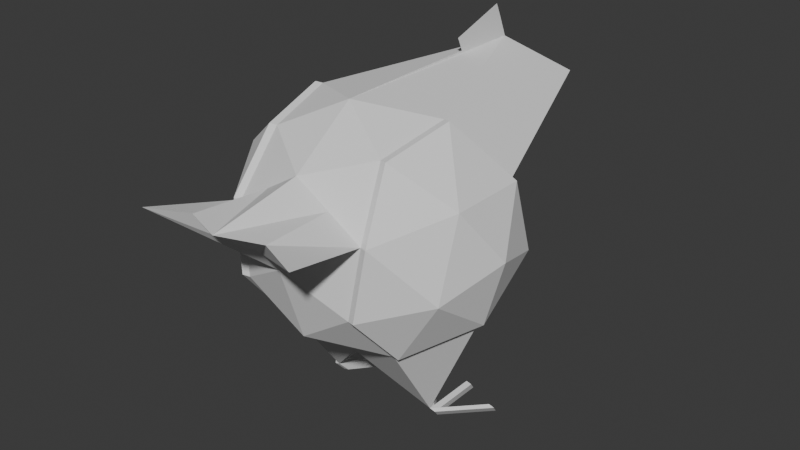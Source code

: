# Source: chicken.blend  (saved by Blender 4.3.34; exported with 4.5.12 LTS)
import bpy
from mathutils import Matrix  # noqa: F401  (used for matrix-valued properties, if any)

bpy.ops.wm.read_factory_settings(use_empty=True)
scene = bpy.context.scene
scene.name = 'Scene'

# ---- collections
col_collection = bpy.data.collections.new('Collection'); scene.collection.children.link(col_collection)

# ---- world
world_world = bpy.data.worlds.new('World'); scene.world = world_world
world_world.use_nodes = True; world_world.node_tree.nodes.clear()
_N = world_world.node_tree.nodes; _L = world_world.node_tree.links
n0 = _N.new('ShaderNodeOutputWorld'); n0.name = 'World Output'; n0.location = (300, 300)
n1 = _N.new('ShaderNodeBackground'); n1.name = 'Background'; n1.location = (10, 300)
n1.inputs[0].default_value = (0.05088, 0.05088, 0.05088, 1.0)
_L.new(n1.outputs[0], n0.inputs[0])
n0.is_active_output = True
world_world.color = (0.05088, 0.05088, 0.05088)
world_world.sun_shadow_jitter_overblur = 0.0

# ---- meshes
me_icosphere = bpy.data.meshes.new('Icosphere')
me_icosphere.from_pydata([(0.2764, -0.8506, 0.4472), (-0.7236, -0.5257, 0.4472), (-0.7236, 1.625, 0.4472), (0.2764, 0.8506, 0.4472), (1.425, 0.0, 0.4472), (0.9511, -0.309, 0.0), (0.0, -1.0, 0.0), (-0.9511, -0.309, 0.0), (-0.5878, 1.908, 0.0), (0.5878, 0.809, 0.0), (0.6882, -0.5, 0.5257), (-0.2629, -0.809, 0.5257), (-0.8506, 0.0, 0.5257), (-0.2629, 0.809, 0.5257), (0.6882, 0.5, 0.5257), (0.5257, 0.0, 0.8507), (-0.4253, 0.309, 0.8507), (0.1625, 0.5, 0.8507), (0.9511, 0.309, 0.0), (0.0, 1.0, 0.0), (-0.9511, 1.408, 0.0), (-0.5878, -0.809, 0.0), (0.5878, -0.809, 0.0), (1.425, 0.4452, 0.4472), (1.427, 0.3179, 0.7471), (1.425, 0.3022, 0.1904), (1.503, 0.0683, 0.4194), (1.503, 0.5135, 0.4194), (1.506, 0.3862, 0.7193), (1.503, 0.3705, 0.1626), (1.438, 0.001845, 0.4892), (1.438, 0.447, 0.4892), (1.441, 0.3197, 0.7891), (1.438, 0.304, 0.2324), (1.516, 0.07014, 0.4614), (1.516, 0.5153, 0.4614), (1.519, 0.388, 0.7613), (1.516, 0.3723, 0.2046), (-0.4542, -1.51, 0.0), (-0.4406, -1.519, 0.6356), (-0.1777, -1.139, 0.0), (-0.4253, -0.809, 0.2629), (-0.4474, -1.389, 0.3178), (-1.118, 1.336, 0.0), (-0.9688, 0.8792, 0.0), (-1.221, 1.288, 0.0), (-1.072, 0.8307, 0.0), (0.6826, -0.5173, 0.5789), (0.2708, -0.8679, 0.5004), (-0.2685, -0.8263, 0.5789), (-0.7292, -0.543, 0.5004), (0.1568, -0.5173, 0.9038), (0.5201, -0.01726, 0.9038), (-0.005607, -0.01726, 1.053), (-0.4309, -0.3263, 0.9038), (-0.8563, -0.01726, 0.5789), (-0.4309, 0.2918, 0.9038), (0.1568, 0.4827, 0.9038), (0.2764, -0.8506, -0.4472), (-0.7236, -0.5257, -0.4472), (-0.7236, 1.625, -0.4472), (0.2764, 0.8506, -0.4472), (1.425, 0.0, -0.4472), (0.6882, -0.5, -0.5257), (-0.2629, -0.809, -0.5257), (-0.8506, 0.0, -0.5257), (-0.2629, 0.809, -0.5257), (0.6882, 0.5, -0.5257), (0.5257, 0.0, -0.8507), (-0.4253, 0.309, -0.8507), (0.1625, 0.5, -0.8507), (1.425, 0.4452, -0.4472), (1.427, 0.3179, -0.7471), (1.425, 0.3022, -0.1904), (1.503, 0.0683, -0.4194), (1.503, 0.5135, -0.4194), (1.506, 0.3862, -0.7193), (1.503, 0.3705, -0.1626), (1.438, 0.001845, -0.4892), (1.438, 0.447, -0.4892), (1.441, 0.3197, -0.7891), (1.438, 0.304, -0.2324), (1.516, 0.07014, -0.4614), (1.516, 0.5153, -0.4614), (1.519, 0.388, -0.7613), (1.516, 0.3723, -0.2046), (-0.4406, -1.519, -0.6356), (-0.4253, -0.809, -0.2629), (-0.4474, -1.389, -0.3178), (0.6826, -0.5173, -0.5789), (0.2708, -0.8679, -0.5004), (-0.2685, -0.8263, -0.5789), (-0.7292, -0.543, -0.5004), (0.1568, -0.5173, -0.9038), (0.5201, -0.01726, -0.9038), (-0.005607, -0.01726, -1.053), (-0.4309, -0.3263, -0.9038), (-0.8563, -0.01726, -0.5789), (-0.4309, 0.2918, -0.9038), (0.1568, 0.4827, -0.9038)], [], [(2, 12, 16), (3, 13, 17), (4, 14, 15), (15, 14, 17), (14, 3, 17), (17, 13, 16), (13, 2, 16), (0, 10, 47, 48), (12, 1, 50, 55), (17, 16, 56, 57), (10, 15, 52, 47), (16, 12, 55, 56), (1, 11, 49, 50), (15, 17, 57, 52), (11, 0, 48, 49), (10, 4, 15), (18, 14, 4), (18, 9, 14), (9, 3, 14), (19, 13, 3), (19, 8, 13), (8, 2, 13), (20, 12, 2), (20, 7, 12), (7, 1, 12), (21, 41, 11, 1), (21, 6, 40, 38), (6, 0, 11), (22, 10, 0), (22, 5, 10), (5, 4, 10), (9, 19, 3), (8, 19, 9, 18, 20), (8, 20, 2), (38, 40, 39, 42), (7, 21, 1), (5, 22, 18), (6, 22, 0), (22, 21, 7), (5, 18, 4), (22, 20, 18), (41, 21, 38, 42), (6, 21, 22), (22, 7, 20), (25, 29, 26, 4), (24, 28, 26, 4), (23, 27, 26, 4), (33, 30, 34, 37), (32, 30, 34, 36), (31, 30, 34, 35), (27, 23, 31, 35), (29, 25, 33, 37), (26, 27, 35, 34), (23, 4, 30, 31), (26, 28, 36, 34), (24, 4, 30, 32), (28, 24, 32, 36), (26, 29, 37, 34), (25, 4, 30, 33), (34, 30, 26), (30, 4, 26), (6, 11, 39, 40), (11, 41, 42, 39), (20, 7, 44, 43), (43, 44, 46, 45), (48, 47, 51), (50, 49, 54), (52, 57, 53), (57, 56, 53), (56, 54, 53), (56, 55, 54), (55, 50, 54), (54, 51, 53), (54, 49, 51), (49, 48, 51), (51, 52, 53), (51, 47, 52), (60, 69, 65), (61, 70, 66), (62, 68, 67), (68, 70, 67), (67, 70, 61), (70, 69, 66), (66, 69, 60), (58, 90, 89, 63), (65, 97, 92, 59), (70, 99, 98, 69), (63, 89, 94, 68), (69, 98, 97, 65), (59, 92, 91, 64), (68, 94, 99, 70), (64, 91, 90, 58), (63, 68, 62), (18, 62, 67), (18, 67, 9), (9, 67, 61), (19, 61, 66), (19, 66, 8), (8, 66, 60), (20, 60, 65), (20, 65, 7), (7, 65, 59), (21, 59, 64, 87), (6, 64, 58), (22, 58, 63), (22, 63, 5), (5, 63, 62), (9, 61, 19), (8, 60, 20), (38, 88, 86, 40), (7, 59, 21), (6, 58, 22), (5, 62, 18), (87, 88, 38, 21), (73, 62, 74, 77), (72, 62, 74, 76), (71, 62, 74, 75), (81, 85, 82, 78), (80, 84, 82, 78), (79, 83, 82, 78), (75, 83, 79, 71), (77, 85, 81, 73), (74, 82, 83, 75), (71, 79, 78, 62), (74, 82, 84, 76), (72, 80, 78, 62), (76, 84, 80, 72), (74, 82, 85, 77), (73, 81, 78, 62), (82, 74, 78), (78, 74, 62), (6, 40, 86, 64), (64, 86, 88, 87), (90, 93, 89), (92, 96, 91), (94, 95, 99), (99, 95, 98), (98, 95, 96), (98, 96, 97), (97, 96, 92), (96, 95, 93), (96, 93, 91), (91, 93, 90), (93, 95, 94), (93, 94, 89)])
_uv = me_icosphere.uv_layers.new(name='UVMap')
_uv.uv.foreach_set('vector', [0.6314, 0.05968, 0.622, 0.4117, 0.5299, 0.3471, 0.8377, 0.3103, 0.805, 0.3947, 0.7381, 0.2798, 0.204, 0.8529, 0.2722, 0.6733, 0.3806, 0.7335, 0.3806, 0.7335, 0.2722, 0.6733, 0.3809, 0.6007, 0.822, 0.1925, 0.8377, 0.3103, 0.7381, 0.2798, 0.7381, 0.8889, 0.7784, 0.801, 0.8659, 0.8889, 0.7784, 0.801, 0.8077, 0.6028, 0.8659, 0.8889, 0.6194, 0.6857, 0.6017, 0.8032, 0.5902, 0.7998, 0.6079, 0.6824, 0.622, 0.4117, 0.6314, 0.5271, 0.6205, 0.5307, 0.6112, 0.4154, 0.9406, 0.07642, 0.9448, 0.001285, 0.9569, 8.656e-09, 0.9527, 0.07514, 0.9406, 0.3088, 0.9758, 0.2018, 0.9878, 0.2005, 0.9527, 0.3075, 0.5299, 0.3471, 0.622, 0.4117, 0.6112, 0.4154, 0.519, 0.3507, 0.4319, 0.6007, 0.4068, 0.7151, 0.3946, 0.7151, 0.4197, 0.6007, 0.9758, 0.2018, 0.9406, 0.07642, 0.9527, 0.07514, 0.9878, 0.2005, 0.4068, 0.7151, 0.4319, 0.8294, 0.4197, 0.8294, 0.3946, 0.7151, 0.3946, 0.8529, 0.204, 0.8529, 0.3806, 0.7335, 0.9359, 0.1233, 0.822, 0.1925, 0.8443, 4.432e-09, 0.9359, 0.1233, 0.9406, 0.2535, 0.822, 0.1925, 0.9406, 0.2535, 0.8377, 0.3103, 0.822, 0.1925, 0.9301, 0.3784, 0.805, 0.3947, 0.8377, 0.3103, 0.9301, 0.3784, 0.9406, 0.6028, 0.805, 0.3947, 0.9406, 0.6028, 0.833, 0.5852, 0.805, 0.3947, 0.7381, 0.106, 0.622, 0.4117, 0.6314, 0.05968, 0.7381, 0.106, 0.7381, 0.4792, 0.622, 0.4117, 0.7381, 0.4792, 0.6314, 0.5271, 0.622, 0.4117, 0.508, 0.6479, 0.4574, 0.6815, 0.4068, 0.7151, 0.4319, 0.6007, 0.08625, 0.4214, 0.1481, 0.5407, 0.09944, 0.5351, -7.376e-09, 0.5504, 0.508, 0.7823, 0.4319, 0.8294, 0.4068, 0.7151, 0.7169, 0.7452, 0.6017, 0.8032, 0.6194, 0.6857, 0.7169, 0.7452, 0.7157, 0.8744, 0.6017, 0.8032, 0.7157, 0.8744, 0.618, 0.9964, 0.6017, 0.8032, 0.9406, 0.2535, 0.9301, 0.3784, 0.8377, 0.3103, 0.5009, 0.0004275, 0.4533, 0.2308, 0.5152, 0.35, 0.4951, 0.4829, 0.3683, 0.0225, 0.7177, 1.218e-09, 0.7381, 0.106, 0.6314, 0.05968, 0.204, 0.999, 0.2042, 0.9019, 0.3422, 0.9975, 0.2734, 0.9814, 0.7381, 0.4792, 0.7177, 0.5906, 0.6314, 0.5271, 0.4008, 0.5787, 0.2683, 0.6007, 0.4951, 0.4829, 0.7169, 0.6189, 0.7169, 0.7452, 0.6194, 0.6857, 0.2683, 0.6007, 0.08625, 0.4214, 0.1063, 0.2886, 0.4008, 0.5787, 0.4951, 0.4829, 0.519, 0.6007, 0.2683, 0.6007, 0.3683, 0.0225, 0.4951, 0.4829, 0.9302, 0.7598, 0.8659, 0.7636, 0.8659, 0.6101, 0.9343, 0.6337, 0.1481, 0.5407, 0.08625, 0.4214, 0.2683, 0.6007, 0.2683, 0.6007, 0.1063, 0.2886, 0.3683, 0.0225, 0.7337, 0.6613, 0.7169, 0.6766, 0.7169, 0.6109, 0.7337, 0.5955, 0.7373, 0.6646, 0.7205, 0.6799, 0.7169, 0.6109, 0.7337, 0.5955, 0.7364, 0.6923, 0.7196, 0.7076, 0.7169, 0.6109, 0.7337, 0.5955, 0.3597, 0.9206, 0.3422, 0.8529, 0.3603, 0.8678, 0.3777, 0.9355, 0.955, 0.7709, 0.955, 0.8496, 0.9328, 0.8424, 0.9328, 0.7636, 0.3422, 0.9496, 0.3422, 0.8529, 0.3603, 0.8678, 0.3603, 0.9645, 0.4868, 0.8684, 0.4749, 0.8763, 0.4691, 0.8687, 0.481, 0.8607, 0.4969, 0.9301, 0.485, 0.938, 0.4792, 0.9304, 0.4911, 0.9224, 0.9299, 0.8514, 0.8806, 0.8179, 0.8834, 0.8089, 0.9328, 0.8424, 0.4749, 0.8763, 0.4004, 0.938, 0.3946, 0.9304, 0.4691, 0.8687, 0.508, 0.6757, 0.508, 0.6062, 0.5149, 0.6007, 0.5149, 0.6702, 0.4138, 0.845, 0.4004, 0.938, 0.3946, 0.9304, 0.408, 0.8373, 0.4257, 0.837, 0.4138, 0.845, 0.408, 0.8373, 0.4199, 0.8294, 0.9299, 0.8514, 0.8659, 0.8754, 0.8688, 0.8664, 0.9328, 0.8424, 0.485, 0.938, 0.4004, 0.938, 0.3946, 0.9304, 0.4792, 0.9304, 0.9328, 0.8424, 0.955, 0.8496, 0.9299, 0.8514, 0.955, 0.8496, 0.9521, 0.8586, 0.9299, 0.8514, 0.204, 0.8529, 0.3193, 0.8721, 0.3422, 0.9975, 0.2042, 0.9019, 0.9944, 0.756, 0.9302, 0.7598, 0.9343, 0.6337, 1.0, 0.6028, 0.3683, 0.0225, 0.1063, 0.2886, 0.2849, 0.1018, 0.3315, 0.008256, 0.3315, 0.008256, 0.2849, 0.1018, 0.2615, 0.09352, 0.3081, 2.978e-09, 0.6079, 0.6824, 0.5902, 0.7998, 0.519, 0.7094, 0.6205, 0.5307, 0.5781, 0.5955, 0.519, 0.485, 1.302e-06, 0.7534, 0.01572, 0.6215, 0.1052, 0.6983, 0.01572, 0.6215, 0.1418, 0.6007, 0.1052, 0.6983, 0.1418, 0.6007, 0.204, 0.7197, 0.1052, 0.6983, 0.519, 0.3507, 0.6112, 0.4154, 0.519, 0.485, 0.6112, 0.4154, 0.6205, 0.5307, 0.519, 0.485, 0.204, 0.7197, 0.1164, 0.8141, 0.1052, 0.6983, 0.204, 0.7197, 0.204, 0.8399, 0.1164, 0.8141, 0.5902, 0.5955, 0.6079, 0.6824, 0.519, 0.7094, 0.1164, 0.8141, 1.302e-06, 0.7534, 0.1052, 0.6983, 0.1164, 0.8141, -2.152e-09, 0.8736, 1.302e-06, 0.7534, 0.6314, 0.05968, 0.5299, 0.3471, 0.622, 0.4117, 0.8377, 0.3103, 0.7381, 0.2798, 0.805, 0.3947, 0.204, 0.8529, 0.3806, 0.7335, 0.2722, 0.6733, 0.3806, 0.7335, 0.3809, 0.6007, 0.2722, 0.6733, 0.822, 0.1925, 0.7381, 0.2798, 0.8377, 0.3103, 0.7381, 0.8889, 0.8659, 0.8889, 0.7784, 0.801, 0.7784, 0.801, 0.8659, 0.8889, 0.8077, 0.6028, 0.6194, 0.6857, 0.6079, 0.6824, 0.5902, 0.7998, 0.6017, 0.8032, 0.622, 0.4117, 0.6112, 0.4154, 0.6205, 0.5307, 0.6314, 0.5271, 0.9406, 0.07642, 0.9527, 0.07514, 0.9569, 8.656e-09, 0.9448, 0.001285, 0.9406, 0.3088, 0.9527, 0.3075, 0.9878, 0.2005, 0.9758, 0.2018, 0.5299, 0.3471, 0.519, 0.3507, 0.6112, 0.4154, 0.622, 0.4117, 0.4319, 0.6007, 0.4197, 0.6007, 0.3946, 0.7151, 0.4068, 0.7151, 0.9758, 0.2018, 0.9878, 0.2005, 0.9527, 0.07514, 0.9406, 0.07642, 0.4068, 0.7151, 0.3946, 0.7151, 0.4197, 0.8294, 0.4319, 0.8294, 0.3946, 0.8529, 0.3806, 0.7335, 0.204, 0.8529, 0.9359, 0.1233, 0.8443, 4.432e-09, 0.822, 0.1925, 0.9359, 0.1233, 0.822, 0.1925, 0.9406, 0.2535, 0.9406, 0.2535, 0.822, 0.1925, 0.8377, 0.3103, 0.9301, 0.3784, 0.8377, 0.3103, 0.805, 0.3947, 0.9301, 0.3784, 0.805, 0.3947, 0.9406, 0.6028, 0.9406, 0.6028, 0.805, 0.3947, 0.833, 0.5852, 0.7381, 0.106, 0.6314, 0.05968, 0.622, 0.4117, 0.7381, 0.106, 0.622, 0.4117, 0.7381, 0.4792, 0.7381, 0.4792, 0.622, 0.4117, 0.6314, 0.5271, 0.508, 0.6479, 0.4319, 0.6007, 0.4068, 0.7151, 0.4574, 0.6815, 0.508, 0.7823, 0.4068, 0.7151, 0.4319, 0.8294, 0.7169, 0.7452, 0.6194, 0.6857, 0.6017, 0.8032, 0.7169, 0.7452, 0.6017, 0.8032, 0.7157, 0.8744, 0.7157, 0.8744, 0.6017, 0.8032, 0.618, 0.9964, 0.9406, 0.2535, 0.8377, 0.3103, 0.9301, 0.3784, 0.7177, 1.218e-09, 0.6314, 0.05968, 0.7381, 0.106, 0.204, 0.999, 0.2734, 0.9814, 0.3422, 0.9975, 0.2042, 0.9019, 0.7381, 0.4792, 0.6314, 0.5271, 0.7177, 0.5906, 0.7169, 0.6189, 0.6194, 0.6857, 0.7169, 0.7452, 0.4008, 0.5787, 0.519, 0.6007, 0.4951, 0.4829, 0.9302, 0.7598, 0.9343, 0.6337, 0.8659, 0.6101, 0.8659, 0.7636, 0.7337, 0.6613, 0.7337, 0.5955, 0.7169, 0.6109, 0.7169, 0.6766, 0.7373, 0.6646, 0.7337, 0.5955, 0.7169, 0.6109, 0.7205, 0.6799, 0.7364, 0.6923, 0.7337, 0.5955, 0.7169, 0.6109, 0.7196, 0.7076, 0.3597, 0.9206, 0.3777, 0.9355, 0.3603, 0.8678, 0.3422, 0.8529, 0.955, 0.7709, 0.9328, 0.7636, 0.9328, 0.8424, 0.955, 0.8496, 0.3422, 0.9496, 0.3603, 0.9645, 0.3603, 0.8678, 0.3422, 0.8529, 0.4868, 0.8684, 0.481, 0.8607, 0.4691, 0.8687, 0.4749, 0.8763, 0.4969, 0.9301, 0.4911, 0.9224, 0.4792, 0.9304, 0.485, 0.938, 0.9299, 0.8514, 0.9328, 0.8424, 0.8834, 0.8089, 0.8806, 0.8179, 0.4749, 0.8763, 0.4691, 0.8687, 0.3946, 0.9304, 0.4004, 0.938, 0.508, 0.6757, 0.5149, 0.6702, 0.5149, 0.6007, 0.508, 0.6062, 0.4138, 0.845, 0.408, 0.8373, 0.3946, 0.9304, 0.4004, 0.938, 0.4257, 0.837, 0.4199, 0.8294, 0.408, 0.8373, 0.4138, 0.845, 0.9299, 0.8514, 0.9328, 0.8424, 0.8688, 0.8664, 0.8659, 0.8754, 0.485, 0.938, 0.4792, 0.9304, 0.3946, 0.9304, 0.4004, 0.938, 0.9328, 0.8424, 0.9299, 0.8514, 0.955, 0.8496, 0.955, 0.8496, 0.9299, 0.8514, 0.9521, 0.8586, 0.204, 0.8529, 0.2042, 0.9019, 0.3422, 0.9975, 0.3193, 0.8721, 0.9944, 0.756, 1.0, 0.6028, 0.9343, 0.6337, 0.9302, 0.7598, 0.6079, 0.6824, 0.519, 0.7094, 0.5902, 0.7998, 0.6205, 0.5307, 0.519, 0.485, 0.5781, 0.5955, 1.302e-06, 0.7534, 0.1052, 0.6983, 0.01572, 0.6215, 0.01572, 0.6215, 0.1052, 0.6983, 0.1418, 0.6007, 0.1418, 0.6007, 0.1052, 0.6983, 0.204, 0.7197, 0.519, 0.3507, 0.519, 0.485, 0.6112, 0.4154, 0.6112, 0.4154, 0.519, 0.485, 0.6205, 0.5307, 0.204, 0.7197, 0.1052, 0.6983, 0.1164, 0.8141, 0.204, 0.7197, 0.1164, 0.8141, 0.204, 0.8399, 0.5902, 0.5955, 0.519, 0.7094, 0.6079, 0.6824, 0.1164, 0.8141, 0.1052, 0.6983, 1.302e-06, 0.7534, 0.1164, 0.8141, 1.302e-06, 0.7534, -2.152e-09, 0.8736])
me_icosphere.update()

# ---- objects
ob_icosphere = bpy.data.objects.new('Icosphere', me_icosphere)

# ---- transforms, parenting, visibility, modifiers, constraints
ob_icosphere.location = (0.0, 0.0, 0.0)
ob_icosphere.rotation_euler = (0.0, 1.571, 0.0)

# ---- collection membership
col_collection.objects.link(ob_icosphere)

# ---- scene / render settings (as saved in the file)
scene.frame_start = 1; scene.frame_end = 250; scene.frame_set(1)
scene.render.engine = 'BLENDER_EEVEE_NEXT'
bpy.context.view_layer.update()

# ---- added for rendering (the .blend has no active camera and no usable light): camera, sun
cam_auto = bpy.data.cameras.new('AutoCamera')
cam_auto.lens = 50.0
cam_auto.sensor_width = 36.0
cam_auto.clip_end = 1000.0
ob_auto_camera = bpy.data.objects.new('AutoCamera', cam_auto)
scene.collection.objects.link(ob_auto_camera)
ob_auto_camera.location = (4.50322, -5.20906, 3.45369)
ob_auto_camera.rotation_euler = (1.09748, -7.21219e-08, 0.694738)
scene.camera = ob_auto_camera
light_auto_sun = bpy.data.lights.new('AutoSun', 'SUN')
light_auto_sun.energy = 3.0
light_auto_sun.angle = 0.0523599
ob_auto_sun = bpy.data.objects.new('AutoSun', light_auto_sun)
scene.collection.objects.link(ob_auto_sun)
ob_auto_sun.rotation_euler = (0.872665, 0.174533, 0.523599)
bpy.context.view_layer.update()
